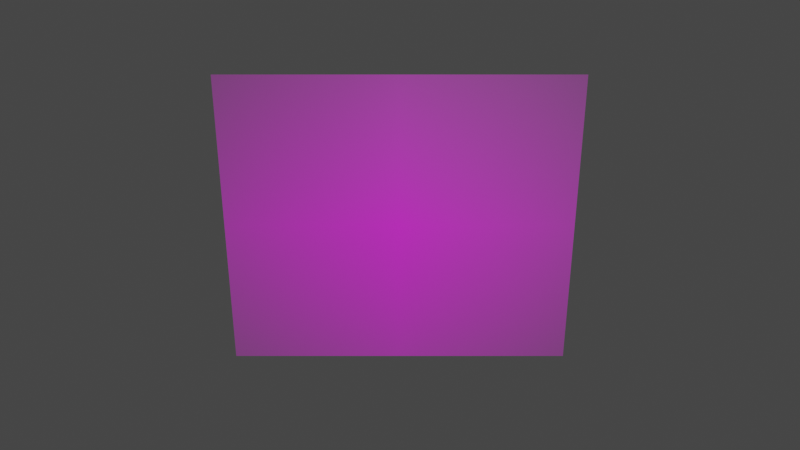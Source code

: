 # Source: top.blend  (saved by Blender 3.5.10; exported with 4.5.12 LTS)
import bpy
from mathutils import Matrix  # noqa: F401  (used for matrix-valued properties, if any)

bpy.ops.wm.read_factory_settings(use_empty=True)
scene = bpy.context.scene
scene.name = 'Scene'

# ---- collections
col_collection = bpy.data.collections.new('Collection'); scene.collection.children.link(col_collection)

# ---- images (referenced by path relative to the original .blend; pixels are not part of the script)
import os
ASSET_DIR = os.environ.get("B2B_ASSET_DIR", "")  # directory of the original .blend (textures are referenced by path, not embedded)
HERE = os.path.dirname(os.path.abspath(__file__))  # packed textures are extracted next to this script under _unpacked/

def load_image(name, relpath, width, height, colorspace="sRGB"):
    """Load a texture the original file referenced (path relative to the .blend, or extracted next to this script)."""
    p = next((c for c in (os.path.join(HERE, relpath), os.path.join(ASSET_DIR, relpath)) if relpath and os.path.exists(c)), "")
    if p:
        img = bpy.data.images.load(p, check_existing=True)
        img.name = name
    else:  # same state as the original file: an image datablock whose file is absent (Cycles renders it pink)
        img = bpy.data.images.new(name, width, height)
        img.source = "FILE"
        img.filepath = "//" + (relpath or name)
    img.colorspace_settings.name = colorspace
    return img
img_demo_png = load_image('demo.png', 'demo.png', 1024, 1024, 'sRGB')

# ---- materials (node trees are filled in below, after node groups)
mat_demo = bpy.data.materials.new('demo')
mat_demo.surface_render_method = 'BLENDED'
mat_demo.blend_method = 'BLEND'

# ---- material node trees
mat_demo.use_nodes = True; mat_demo.node_tree.nodes.clear()
_N = mat_demo.node_tree.nodes; _L = mat_demo.node_tree.links
n0 = _N.new('ShaderNodeOutputMaterial'); n0.name = 'Material Output'; n0.location = (300, 300)
n1 = _N.new('ShaderNodeTexImage'); n1.name = 'Image Texture'; n1.location = (-200, 300)
n1.image = img_demo_png
n1.extension = 'CLIP'
n2 = _N.new('ShaderNodeBsdfPrincipled'); n2.name = 'Principled BSDF'; n2.location = (0, 300)
n2.distribution = 'GGX'
n2.subsurface_method = 'RANDOM_WALK_SKIN'
n2.inputs[3].default_value = 1.45
n2.inputs[27].default_value = (0.0, 0.0, 0.0, 1.0)
n2.inputs[28].default_value = 1.0
_L.new(n1.outputs[0], n2.inputs[0])
_L.new(n1.outputs[1], n2.inputs[4])
_L.new(n2.outputs[0], n0.inputs[0])
n0.is_active_output = True

# ---- world
world_world = bpy.data.worlds.new('World'); scene.world = world_world
world_world.use_nodes = True; world_world.node_tree.nodes.clear()
_N = world_world.node_tree.nodes; _L = world_world.node_tree.links
n0 = _N.new('ShaderNodeOutputWorld'); n0.name = 'World Output'; n0.location = (300, 300)
n1 = _N.new('ShaderNodeBackground'); n1.name = 'Background'; n1.location = (10, 300)
n1.inputs[0].default_value = (0.05088, 0.05088, 0.05088, 1.0)
_L.new(n1.outputs[0], n0.inputs[0])
n0.is_active_output = True
world_world.color = (0.05088, 0.05088, 0.05088)
world_world.use_sun_shadow = False
world_world.sun_shadow_jitter_overblur = 0.0

# ---- cameras
cam_camera = bpy.data.cameras.new('Camera')
cam_camera.clip_end = 100.0
cam_camera.ortho_scale = 7.314

# ---- lights
light_light = bpy.data.lights.new('Light', 'POINT')
light_light.transmission_factor = 0.0
light_light.energy = 1000.0
light_light.shadow_soft_size = 0.1
light_light.shadow_maximum_resolution = 0.006
light_light.use_absolute_resolution = True

# ---- meshes
me_demo = bpy.data.meshes.new('demo')
me_demo.from_pydata([(-0.5419, -0.5, 0.0), (0.5419, -0.5, 0.0), (-0.5419, 0.5, 0.0), (0.5419, 0.5, 0.0)], [], [(0, 1, 3, 2)])
_uv = me_demo.uv_layers.new(name='UVMap')
_uv.uv.foreach_set('vector', [0.0, 0.0, 1.0, 0.0, 1.0, 1.0, 0.0, 1.0])
me_demo.materials.append(mat_demo)
me_demo.update()

# ---- objects
ob_light = bpy.data.objects.new('Light', light_light)
ob_camera = bpy.data.objects.new('Camera', cam_camera)
ob_demo_for_blender = bpy.data.objects.new('demo for blender', me_demo)

# ---- transforms, parenting, visibility, modifiers, constraints
ob_light.location = (4.076, 1.005, 5.904)
ob_light.rotation_euler = (0.6503, 0.05522, 1.866)
ob_light.lock_rotations_4d = False
ob_light.empty_display_type = 'ARROWS'
ob_light.color = (0.0, 0.0, 0.0, 0.0)
ob_light.lineart.crease_threshold = 0.0
ob_camera.location = (0.0, 0.0, 3.438)
ob_camera.rotation_euler = (3.142, 3.142, 4.712)
ob_camera.lock_rotations_4d = False
ob_camera.empty_display_type = 'ARROWS'
ob_camera.color = (0.0, 0.0, 0.0, 0.0)
ob_camera.display_type = 'WIRE'
ob_camera.lineart.crease_threshold = 0.0
ob_demo_for_blender.location = (0.0, 0.0, 0.0)
ob_demo_for_blender.rotation_euler = (3.665, 3.142, 4.712)

# ---- collection membership
col_collection.objects.link(ob_light)
col_collection.objects.link(ob_camera)
col_collection.objects.link(ob_demo_for_blender)

# ---- scene / render settings (as saved in the file)
scene.camera = ob_camera
scene.frame_start = 1; scene.frame_end = 250; scene.frame_set(1)
scene.render.engine = 'BLENDER_EEVEE_NEXT'
scene.cycles.sampling_pattern = 'TABULATED_SOBOL'
scene.view_settings.view_transform = 'Filmic'
bpy.context.view_layer.update()
